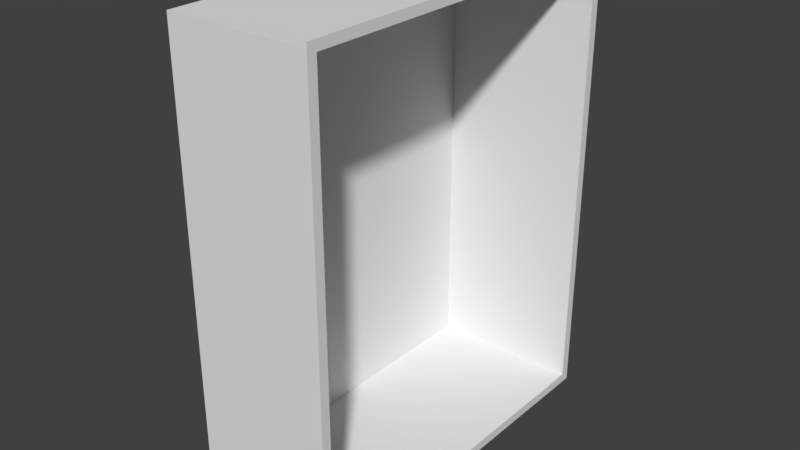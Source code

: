 # Source: corridor_end.blend  (saved by Blender 2.79.0; exported with 4.5.12 LTS)
import bpy
from mathutils import Matrix  # noqa: F401  (used for matrix-valued properties, if any)

bpy.ops.wm.read_factory_settings(use_empty=True)
scene = bpy.context.scene
scene.name = 'Scene'

# ---- collections
col_collection_1 = bpy.data.collections.new('Collection 1'); scene.collection.children.link(col_collection_1)

# ---- materials (node trees are filled in below, after node groups)
mat_material = bpy.data.materials.new('Material')
mat_material.alpha_threshold = 0.0
mat_material.use_transparent_shadow = False
mat_material.roughness = 0.5
mat_material.line_color = (0.0, 0.0, 0.0, 1.0)

# ---- material node trees

# ---- world
world_world = bpy.data.worlds.new('World'); scene.world = world_world
world_world.color = (0.05088, 0.05088, 0.05088)
world_world.use_sun_shadow = False
world_world.sun_shadow_jitter_overblur = 0.0
world_world.cycles.sampling_method = 'MANUAL'

# ---- meshes
me_cube = bpy.data.meshes.new('Cube')
me_cube.from_pydata([(0.9663, 3.365, -4.229), (0.9663, -3.365, -4.229), (0.9663, 3.365, 4.229), (0.9663, -3.365, 4.229), (0.9663, 3.542, -4.405), (0.9663, -3.542, -4.405), (0.9663, 3.542, 4.405), (0.9663, -3.542, 4.405), (-1.933, 3.365, -4.229), (-1.933, -3.365, -4.229), (-1.933, 3.365, 4.229), (-1.933, -3.365, 4.229)], [], [(0, 1, 5, 4), (2, 0, 4, 6), (1, 3, 7, 5), (3, 2, 6, 7), (8, 10, 11, 9), (0, 8, 9, 1), (2, 3, 11, 10), (1, 9, 11, 3), (2, 10, 8, 0)])
_uv = me_cube.uv_layers.new(name='UVMap')
_uv.uv.foreach_set('vector', [0.4083, 0.01045, 0.01045, 0.01045, 8.457e-08, 8.457e-08, 0.4188, 0.0, 0.4083, 0.5105, 0.4083, 0.01045, 0.4188, 0.0, 0.4188, 0.5209, 0.01045, 0.01045, 0.01045, 0.5105, 0.0, 0.5209, 8.457e-08, 8.457e-08, 0.01045, 0.5105, 0.4083, 0.5105, 0.4188, 0.5209, 0.0, 0.5209, 0.4188, 0.5, 0.4188, 2.819e-08, 0.8167, 0.0, 0.8167, 0.5, 0.1714, 0.9188, 1.691e-07, 0.9188, 0.0, 0.5209, 0.1714, 0.5209, 0.5902, 0.8979, 0.5902, 0.5, 0.7616, 0.5, 0.7616, 0.8979, 0.4188, 0.5, 0.5902, 0.5, 0.5902, 1.0, 0.4188, 1.0, 0.8167, 0.0, 0.9881, 2.819e-08, 0.9881, 0.5, 0.8167, 0.5])
me_cube.materials.append(mat_material)
me_cube.use_remesh_preserve_volume = False
me_cube.use_remesh_preserve_attributes = False
me_cube.use_mirror_vertex_groups = False
me_cube.update()

# ---- objects
ob_cube = bpy.data.objects.new('Cube', me_cube)

# ---- transforms, parenting, visibility, modifiers, constraints
ob_cube.location = (0.0, 0.0, 4.229)
ob_cube.lock_rotations_4d = False
ob_cube.empty_display_type = 'ARROWS'
ob_cube.lineart.crease_threshold = 0.0

# ---- collection membership
col_collection_1.objects.link(ob_cube)

# ---- scene / render settings (as saved in the file)
scene.frame_start = 1; scene.frame_end = 250; scene.frame_set(1)
scene.render.engine = 'BLENDER_EEVEE_NEXT'
scene.render.resolution_percentage = 50
scene.render.dither_intensity = 0.0
scene.cycles.use_denoising = False
scene.cycles.samples = 128
scene.cycles.sampling_pattern = 'TABULATED_SOBOL'
scene.cycles.use_adaptive_sampling = False
scene.cycles.use_light_tree = False
scene.cycles.blur_glossy = 0.0
scene.cycles.sample_clamp_indirect = 0.0
scene.view_settings.view_transform = 'Standard'
bpy.context.view_layer.update()

# ---- added for rendering (the .blend has no active camera and no usable light): camera, sun
cam_auto = bpy.data.cameras.new('AutoCamera')
cam_auto.lens = 50.0
cam_auto.sensor_width = 36.0
cam_auto.clip_end = 1000.0
ob_auto_camera = bpy.data.objects.new('AutoCamera', cam_auto)
scene.collection.objects.link(ob_auto_camera)
ob_auto_camera.location = (10.3151, -12.9579, 12.8672)
ob_auto_camera.rotation_euler = (1.09748, -7.21219e-08, 0.694738)
scene.camera = ob_auto_camera
light_auto_sun = bpy.data.lights.new('AutoSun', 'SUN')
light_auto_sun.energy = 3.0
light_auto_sun.angle = 0.0523599
ob_auto_sun = bpy.data.objects.new('AutoSun', light_auto_sun)
scene.collection.objects.link(ob_auto_sun)
ob_auto_sun.rotation_euler = (0.872665, 0.174533, 0.523599)
bpy.context.view_layer.update()
